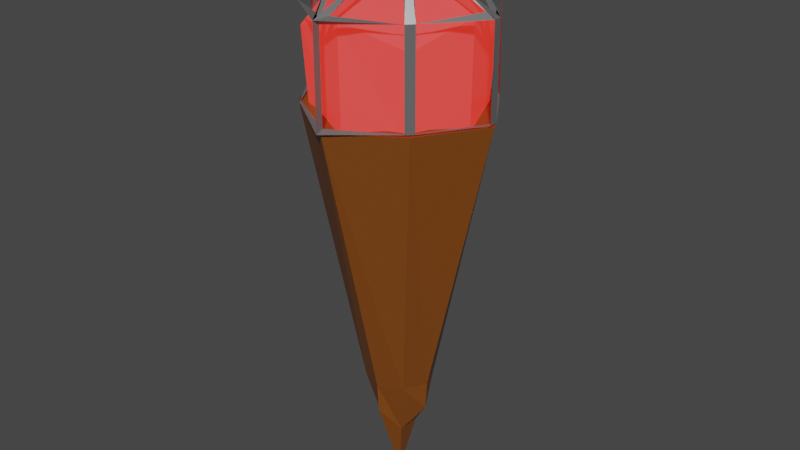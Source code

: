 # Source: Torche.blend  (saved by Blender 2.92.15; exported with 4.5.12 LTS)
import bpy
from mathutils import Matrix  # noqa: F401  (used for matrix-valued properties, if any)

bpy.ops.wm.read_factory_settings(use_empty=True)
scene = bpy.context.scene
scene.name = 'Scene'

# ---- collections
col_collection = bpy.data.collections.new('Collection'); scene.collection.children.link(col_collection)

# ---- materials (node trees are filled in below, after node groups)
mat_ember = bpy.data.materials.new('Ember')
mat_ember.alpha_threshold = 0.0
mat_ember.use_transparent_shadow = False
mat_ember.line_color = (0.0, 0.0, 0.0, 1.0)
mat_stock = bpy.data.materials.new('stock')
mat_stock.alpha_threshold = 0.0
mat_stock.use_transparent_shadow = False
mat_stock.line_color = (0.0, 0.0, 0.0, 1.0)
mat_cage = bpy.data.materials.new('Cage')
mat_cage.alpha_threshold = 0.0
mat_cage.use_transparent_shadow = False
mat_cage.line_color = (0.0, 0.0, 0.0, 1.0)

# ---- material node trees
mat_ember.use_nodes = True; mat_ember.node_tree.nodes.clear()
_N = mat_ember.node_tree.nodes; _L = mat_ember.node_tree.links
n0 = _N.new('ShaderNodeOutputMaterial'); n0.name = 'Material Output'; n0.location = (300, 300)
n1 = _N.new('ShaderNodeBsdfPrincipled'); n1.name = 'Principled BSDF'; n1.location = (10, 300)
n1.distribution = 'GGX'
n1.subsurface_method = 'BURLEY'
n1.inputs[0].default_value = (0.203, 0.05578, 0.06366, 1.0)
n1.inputs[2].default_value = 0.4
n1.inputs[3].default_value = 1.45
n1.inputs[27].default_value = (0.009168, 0.0002614, 0.0001519, 1.0)
n1.inputs[28].default_value = 102.7
_L.new(n1.outputs[0], n0.inputs[0])
n0.is_active_output = True
mat_stock.use_nodes = True; mat_stock.node_tree.nodes.clear()
_N = mat_stock.node_tree.nodes; _L = mat_stock.node_tree.links
n0 = _N.new('ShaderNodeOutputMaterial'); n0.name = 'Material Output'; n0.location = (300, 300)
n1 = _N.new('ShaderNodeBsdfPrincipled'); n1.name = 'Principled BSDF'; n1.location = (10, 300)
n1.distribution = 'GGX'
n1.subsurface_method = 'BURLEY'
n1.inputs[0].default_value = (0.203, 0.05986, 0.007849, 1.0)
n1.inputs[2].default_value = 0.4
n1.inputs[3].default_value = 1.45
n1.inputs[27].default_value = (0.0, 0.0, 0.0, 1.0)
n1.inputs[28].default_value = 1.0
_L.new(n1.outputs[0], n0.inputs[0])
n0.is_active_output = True
mat_cage.use_nodes = True; mat_cage.node_tree.nodes.clear()
_N = mat_cage.node_tree.nodes; _L = mat_cage.node_tree.links
n0 = _N.new('ShaderNodeOutputMaterial'); n0.name = 'Material Output'; n0.location = (300, 300)
n1 = _N.new('ShaderNodeBsdfPrincipled'); n1.name = 'Principled BSDF'; n1.location = (10, 300)
n1.distribution = 'GGX'
n1.subsurface_method = 'BURLEY'
n1.inputs[0].default_value = (0.203, 0.203, 0.203, 1.0)
n1.inputs[1].default_value = 0.4773
n1.inputs[2].default_value = 0.4
n1.inputs[3].default_value = 1.45
n1.inputs[27].default_value = (0.0, 0.0, 0.0, 1.0)
n1.inputs[28].default_value = 1.0
_L.new(n1.outputs[0], n0.inputs[0])
n0.is_active_output = True

# ---- world
world_world = bpy.data.worlds.new('World'); scene.world = world_world
world_world.use_nodes = True; world_world.node_tree.nodes.clear()
_N = world_world.node_tree.nodes; _L = world_world.node_tree.links
n0 = _N.new('ShaderNodeOutputWorld'); n0.name = 'World Output'; n0.location = (300, 300)
n1 = _N.new('ShaderNodeBackground'); n1.name = 'Background'; n1.location = (10, 300)
n1.inputs[0].default_value = (0.05088, 0.05088, 0.05088, 1.0)
_L.new(n1.outputs[0], n0.inputs[0])
n0.is_active_output = True
world_world.color = (0.05088, 0.05088, 0.05088)
world_world.use_sun_shadow = False
world_world.sun_shadow_jitter_overblur = 0.0

# ---- meshes
me_cube = bpy.data.meshes.new('Cube')
me_cube.from_pydata([(0.6994, 0.6994, 3.548), (0.6994, -0.6994, 3.548), (-0.6994, 0.6994, 3.548), (-0.6994, -0.6994, 3.548), (0.6558, 0.6558, 2.547), (-0.6558, -0.6558, 2.547), (0.6558, -0.6558, 2.547), (-0.6558, 0.6558, 2.547), (-9.313e-09, -0.9189, 3.768), (0.9189, -4.657e-09, 3.768), (-0.9189, 1.583e-08, 3.768), (2.794e-09, 0.9189, 3.768), (-3.26e-08, 3.073e-08, 4.228), (1.956e-08, -0.9032, 2.547), (-0.9032, -1.956e-08, 2.547), (0.9032, 3.073e-08, 2.547), (-1.956e-08, 0.9032, 2.547)], [], [(0, 11, 12, 9), (11, 2, 10, 12), (12, 10, 3, 8), (9, 12, 8, 1), (6, 1, 8, 13), (13, 8, 3, 5), (5, 3, 10, 14), (14, 10, 2, 7), (4, 0, 9, 15), (15, 9, 1, 6), (7, 2, 11, 16), (16, 11, 0, 4)])
_uv = me_cube.uv_layers.new(name='UVMap')
_uv.uv.foreach_set('vector', [0.6667, 0.4583, 0.7552, 0.4948, 0.7517, 0.625, 0.6319, 0.625, 0.7552, 0.4948, 0.875, 0.5, 0.875, 0.625, 0.7517, 0.625, 0.7517, 0.625, 0.875, 0.625, 0.875, 0.75, 0.7552, 0.7552, 0.6319, 0.625, 0.7517, 0.625, 0.7552, 0.7552, 0.6667, 0.7917, 0.5, 0.7569, 0.6667, 0.7917, 0.6302, 0.8802, 0.5, 0.8767, 0.5, 0.8767, 0.6302, 0.8802, 0.625, 1.0, 0.5, 1.0, 0.5, 0.0, 0.625, 0.0, 0.625, 0.125, 0.5, 0.125, 0.5, 0.125, 0.625, 0.125, 0.625, 0.25, 0.5, 0.25, 0.5, 0.4931, 0.6667, 0.4583, 0.6319, 0.625, 0.5, 0.625, 0.5, 0.625, 0.6319, 0.625, 0.6667, 0.7917, 0.5, 0.7569, 0.5, 0.25, 0.625, 0.25, 0.6302, 0.3698, 0.5, 0.3733, 0.5, 0.3733, 0.6302, 0.3698, 0.6667, 0.4583, 0.5, 0.4931])
me_cube.materials.append(mat_ember)
me_cube.use_remesh_preserve_volume = False
me_cube.use_remesh_preserve_attributes = False
me_cube.use_mirror_vertex_groups = False
me_cube.update()
me_cube_001 = bpy.data.meshes.new('Cube.001')
me_cube_001.from_pydata([(7.286e-09, -0.4045, -0.6348), (-0.4045, -5.206e-09, -0.6348), (0.4045, 1.732e-08, -0.6348), (-1.023e-08, 0.4045, -0.6348), (2.616e-08, -1.195, 2.725), (-1.195, -2.908e-08, 2.725), (1.195, 3.743e-08, 2.725), (-2.557e-08, 1.195, 2.725), (-6.992e-10, 0.0, 2.202), (-0.2808, -0.2808, -0.6348), (0.2808, 0.2808, -0.6348), (-0.7329, -0.7329, 2.725), (0.7329, 0.7329, 2.725), (0.2808, -0.2808, -0.6348), (-0.2808, 0.2808, -0.6348), (-0.7329, 0.7329, 2.725), (0.7329, -0.7329, 2.725), (0.0, 2.98e-08, -2.038), (0.1366, 0.1366, -1.336), (-0.1366, -0.1366, -1.336), (0.1366, -0.1366, -1.336), (-0.1366, 0.1366, -1.336), (0.3834, 1.771e-08, -0.9856), (-3.543e-08, 0.3834, -0.9856), (1.771e-08, -0.3834, -0.9856), (-0.3834, 0.0, -0.9856)], [], [(14, 1, 5, 15), (10, 12, 6, 2), (25, 1, 14, 21), (13, 16, 4, 0), (9, 0, 4, 11), (6, 8, 4, 16), (7, 15, 5, 8), (5, 11, 4, 8), (8, 6, 12, 7), (1, 9, 11, 5), (24, 19, 17, 20), (3, 7, 12, 10), (2, 6, 16, 13), (3, 14, 15, 7), (22, 18, 10, 2), (13, 20, 22, 2), (20, 17, 18, 22), (18, 23, 3, 10), (17, 21, 23, 18), (21, 14, 3, 23), (0, 24, 20, 13), (0, 9, 19, 24), (19, 25, 21, 17), (9, 1, 25, 19)])
_uv = me_cube_001.uv_layers.new(name='UVMap')
_uv.uv.foreach_set('vector', [0.0, 0.0, 0.0, 0.0, 0.0, 0.0, 0.0, 0.0, 0.0, 0.0, 0.0, 0.0, 0.0, 0.0, 0.0, 0.0, 0.0, 0.0, 0.0, 0.0, 0.0, 0.0, 0.0, 0.0, 0.0, 0.0, 0.0, 0.0, 0.0, 0.0, 0.0, 0.0, 0.0, 0.0, 0.0, 0.0, 0.0, 0.0, 0.0, 0.0, 0.0, 0.0, 0.0, 0.0, 0.0, 0.0, 0.0, 0.0, 0.0, 0.0, 0.0, 0.0, 0.0, 0.0, 0.0, 0.0, 0.0, 0.0, 0.0, 0.0, 0.0, 0.0, 0.0, 0.0, 0.0, 0.0, 0.0, 0.0, 0.0, 0.0, 0.0, 0.0, 0.0, 0.0, 0.0, 0.0, 0.0, 0.0, 0.0, 0.0, 0.0, 0.0, 0.0, 0.0, 0.0, 0.0, 0.0, 0.0, 0.0, 0.0, 0.0, 0.0, 0.0, 0.0, 0.0, 0.0, 0.0, 0.0, 0.0, 0.0, 0.0, 0.0, 0.0, 0.0, 0.0, 0.0, 0.0, 0.0, 0.0, 0.0, 0.0, 0.0, 0.0, 0.0, 0.0, 0.0, 0.0, 0.0, 0.0, 0.0, 0.0, 0.0, 0.0, 0.0, 0.0, 0.0, 0.0, 0.0, 0.0, 0.0, 0.0, 0.0, 0.0, 0.0, 0.0, 0.0, 0.0, 0.0, 0.0, 0.0, 0.0, 0.0, 0.0, 0.0, 0.0, 0.0, 0.0, 0.0, 0.0, 0.0, 0.0, 0.0, 0.0, 0.0, 0.0, 0.0, 0.0, 0.0, 0.0, 0.0, 0.0, 0.0, 0.0, 0.0, 0.0, 0.0, 0.0, 0.0, 0.0, 0.0, 0.0, 0.0, 0.0, 0.0, 0.0, 0.0, 0.0, 0.0, 0.0, 0.0, 0.0, 0.0, 0.0, 0.0, 0.0, 0.0, 0.0, 0.0, 0.0, 0.0, 0.0, 0.0])
me_cube_001.materials.append(mat_stock)
me_cube_001.use_remesh_preserve_volume = False
me_cube_001.use_remesh_preserve_attributes = False
me_cube_001.use_mirror_vertex_groups = False
me_cube_001.update()
me_cube_002 = bpy.data.meshes.new('Cube.002')
me_cube_002.from_pydata([(2.616e-08, -1.195, 2.725), (-1.195, -2.908e-08, 2.725), (1.195, 3.743e-08, 2.725), (-2.557e-08, 1.195, 2.725), (-0.7329, -0.7329, 2.725), (0.7329, 0.7329, 2.725), (-0.7329, 0.7329, 2.725), (0.7329, -0.7329, 2.725), (2.616e-08, -1.195, 3.831), (-1.195, -2.908e-08, 3.831), (1.195, 3.743e-08, 3.831), (-2.557e-08, 1.195, 3.831), (-0.7329, -0.7329, 3.831), (0.7329, 0.7329, 3.831), (-0.7329, 0.7329, 3.831), (0.7329, -0.7329, 3.831), (-0.3624, -0.3624, 4.451), (0.3624, 0.3624, 4.451), (-0.378, 0.378, 4.526), (0.378, -0.378, 4.526)], [], [(0, 4, 12, 8), (1, 6, 14, 9), (3, 6, 14, 11), (5, 2, 10, 13), (5, 3, 11, 13), (7, 2, 10, 15), (7, 0, 8, 15), (1, 4, 12, 9), (15, 8, 19), (10, 19, 15), (9, 12, 16), (12, 16, 8), (11, 14, 18), (14, 18, 9), (11, 17, 13), (13, 10, 17), (16, 19, 17, 18)])
_uv = me_cube_002.uv_layers.new(name='UVMap')
_uv.uv.foreach_set('vector', [0.0, 0.0, 0.0, 0.0, 0.0, 0.0, 0.0, 0.0, 0.0, 0.0, 0.0, 0.0, 0.0, 0.0, 0.0, 0.0, 0.0, 0.0, 0.0, 0.0, 0.0, 0.0, 0.0, 0.0, 0.0, 0.0, 0.0, 0.0, 0.0, 0.0, 0.0, 0.0, 0.0, 0.0, 0.0, 0.0, 0.0, 0.0, 0.0, 0.0, 0.0, 0.0, 0.0, 0.0, 0.0, 0.0, 0.0, 0.0, 0.0, 0.0, 0.0, 0.0, 0.0, 0.0, 0.0, 0.0, 0.0, 0.0, 0.0, 0.0, 0.0, 0.0, 0.0, 0.0, 0.0, 0.0, 0.0, 0.0, 0.0, 0.0, 0.0, 0.0, 0.0, 0.0, 0.0, 0.0, 0.0, 0.0, 0.0, 0.0, 0.0, 0.0, 0.0, 0.0, 0.0, 0.0, 0.0, 0.0, 0.0, 0.0, 0.0, 0.0, 0.0, 0.0, 0.0, 0.0, 0.0, 0.0, 0.0, 0.0, 0.0, 0.0, 0.0, 0.0, 0.0, 0.0, 0.0, 0.0, 0.0, 0.0, 0.0, 0.0, 0.0, 0.0, 0.0, 0.0, 0.0, 0.0, 0.0, 0.0])
me_cube_002.materials.append(mat_cage)
me_cube_002.use_remesh_preserve_volume = False
me_cube_002.use_remesh_preserve_attributes = False
me_cube_002.use_mirror_vertex_groups = False
me_cube_002.update()

# ---- objects
ob_cube = bpy.data.objects.new('Cube', me_cube)
ob_cube_001 = bpy.data.objects.new('Cube.001', me_cube_001)
ob_cube_002 = bpy.data.objects.new('Cube.002', me_cube_002)

# ---- transforms, parenting, visibility, modifiers, constraints
ob_cube.location = (0.0, 0.0, 0.0)
ob_cube.lock_rotations_4d = False
ob_cube.empty_display_type = 'ARROWS'
ob_cube.lineart.crease_threshold = 0.0
ob_cube_001.location = (0.0, 0.0, 0.0)
ob_cube_001.lock_rotations_4d = False
ob_cube_001.empty_display_type = 'ARROWS'
ob_cube_001.lineart.crease_threshold = 0.0
ob_cube_002.location = (0.0, 0.0, 0.0)
ob_cube_002.lock_rotations_4d = False
ob_cube_002.empty_display_type = 'ARROWS'
ob_cube_002.lineart.crease_threshold = 0.0
_m = ob_cube_002.modifiers.new('Wireframe', 'WIREFRAME')
_m.thickness = 0.107
_m = ob_cube_002.modifiers.new('Weld', 'WELD')
_m.merge_threshold = 0.094

# ---- collection membership
col_collection.objects.link(ob_cube)
col_collection.objects.link(ob_cube_001)
col_collection.objects.link(ob_cube_002)

# ---- scene / render settings (as saved in the file)
scene.frame_start = 1; scene.frame_end = 250; scene.frame_set(1)
scene.render.engine = 'BLENDER_EEVEE_NEXT'
scene.cycles.use_denoising = False
scene.cycles.samples = 128
scene.cycles.sampling_pattern = 'TABULATED_SOBOL'
scene.cycles.use_adaptive_sampling = False
scene.cycles.use_light_tree = False
scene.view_settings.view_transform = 'Filmic'
bpy.context.view_layer.update()

# ---- added for rendering (the .blend has no active camera and no usable light): camera, sun
cam_auto = bpy.data.cameras.new('AutoCamera')
cam_auto.lens = 50.0
cam_auto.sensor_width = 36.0
cam_auto.clip_end = 1000.0
ob_auto_camera = bpy.data.objects.new('AutoCamera', cam_auto)
scene.collection.objects.link(ob_auto_camera)
ob_auto_camera.location = (6.90582, -8.28698, 6.79476)
ob_auto_camera.rotation_euler = (1.09748, -7.21219e-08, 0.694738)
scene.camera = ob_auto_camera
light_auto_sun = bpy.data.lights.new('AutoSun', 'SUN')
light_auto_sun.energy = 3.0
light_auto_sun.angle = 0.0523599
ob_auto_sun = bpy.data.objects.new('AutoSun', light_auto_sun)
scene.collection.objects.link(ob_auto_sun)
ob_auto_sun.rotation_euler = (0.872665, 0.174533, 0.523599)
bpy.context.view_layer.update()
